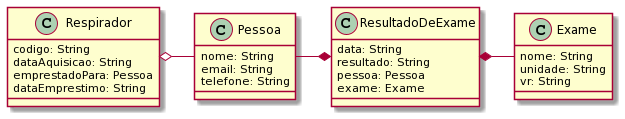

The diagram above was rendered by PlantUML. Its source (embedded in the PNG):
@startuml
class Pessoa {
  nome: String
  email: String
  telefone: String
}
class Exame {
  nome: String
  unidade: String
  vr: String
}
class ResultadoDeExame {
  data: String
  resultado: String
  pessoa: Pessoa
  exame: Exame
}
class Respirador {
  codigo: String
  dataAquisicao: String
  emprestadoPara: Pessoa
  dataEmprestimo: String
}

Respirador o- Pessoa
Pessoa -* ResultadoDeExame
ResultadoDeExame *- Exame
@enduml